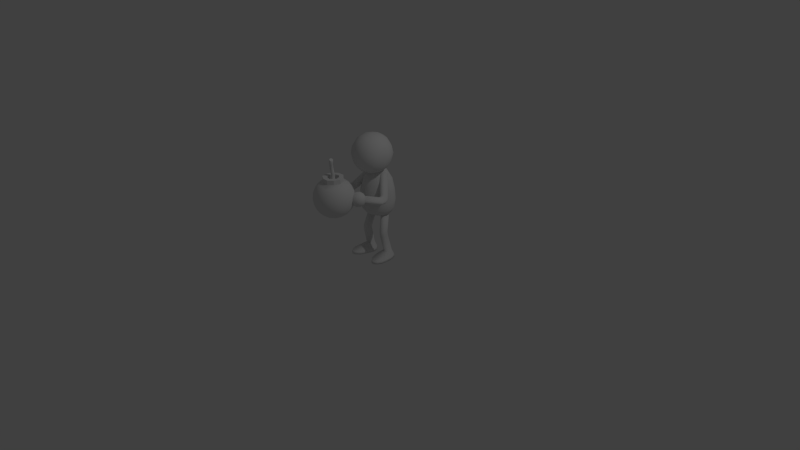 # Source: models.blend  (saved by Blender 2.78.0; exported with 4.5.12 LTS)
import bpy
from mathutils import Matrix  # noqa: F401  (used for matrix-valued properties, if any)

bpy.ops.wm.read_factory_settings(use_empty=True)
scene = bpy.context.scene
scene.name = 'Scene'

# ---- collections
col_collection_1 = bpy.data.collections.new('Collection 1'); scene.collection.children.link(col_collection_1)
col_collection_2 = bpy.data.collections.new('Collection 2'); scene.collection.children.link(col_collection_2)

# ---- world
world_world = bpy.data.worlds.new('World'); scene.world = world_world
world_world.color = (0.05088, 0.05088, 0.05088)
world_world.use_sun_shadow = False
world_world.sun_shadow_jitter_overblur = 0.0
world_world.cycles.sampling_method = 'NONE'
world_world.cycles.sample_map_resolution = 256

# ---- cameras
cam_camera = bpy.data.cameras.new('Camera')
cam_camera.clip_end = 100.0
cam_camera.lens = 35.0
cam_camera.sensor_width = 32.0
cam_camera.sensor_height = 18.0
cam_camera.ortho_scale = 7.314
cam_camera.dof.focus_distance = 0.0
cam_camera.dof.aperture_fstop = 128.0

# ---- lights
light_lamp = bpy.data.lights.new('Lamp', 'POINT')
light_lamp.transmission_factor = 0.0
light_lamp.cutoff_distance = 30.0
light_lamp.energy = 100.0
light_lamp.shadow_buffer_clip_start = 1.001
light_lamp.shadow_soft_size = 0.1
light_lamp.shadow_maximum_resolution = 0.006
light_lamp.use_absolute_resolution = True
light_lamp.cycles.use_multiple_importance_sampling = False

# ---- meshes
me_cylinder = bpy.data.meshes.new('Cylinder')
me_cylinder.from_pydata([(0.0, 1.354, 6.972), (0.0, 1.269, 7.476), (0.4875, 1.269, 6.972), (0.0, 1.269, 6.468), (0.4525, 1.189, 7.441), (0.4525, 1.189, 6.503), (1.246, 0.09133, 6.972), (1.161, 0.5952, 6.972), (1.161, 0.09133, 7.476), (1.161, -0.4126, 6.972), (1.161, 0.09133, 6.468), (1.081, 0.5603, 6.503), (1.081, 0.5603, 7.441), (1.081, -0.3777, 7.441), (1.081, -0.3777, 6.503), (0.0, -1.171, 6.972), (0.4875, -1.086, 6.972), (0.0, -1.086, 7.476), (0.0, -1.086, 6.468), (0.4525, -1.006, 6.503), (0.4525, -1.006, 7.441), (0.0, 0.09133, 5.71), (0.0, 0.5952, 5.794), (0.4875, 0.09133, 5.794), (0.0, -0.4126, 5.794), (0.4525, 0.5603, 5.874), (0.4525, -0.3777, 5.874), (0.0, 0.09133, 8.234), (0.0, 0.5952, 8.149), (0.0, -0.4126, 8.149), (0.4875, 0.09133, 8.149), (0.4525, 0.5603, 8.069), (0.4525, -0.3777, 8.069), (0.4176, 0.952, 6.111), (0.0, 1.016, 6.048), (0.0, 1.016, 7.896), (0.4176, 0.952, 7.832), (0.8442, 0.952, 7.406), (0.9078, 1.016, 6.972), (0.8442, 0.952, 6.538), (0.8442, -0.3427, 6.111), (0.9078, 0.09133, 6.048), (0.8442, 0.5254, 6.111), (0.8442, 0.5254, 7.832), (0.9078, 0.09133, 7.896), (0.8442, -0.3427, 7.832), (0.8442, -0.7693, 7.406), (0.9078, -0.8329, 6.972), (0.8442, -0.7693, 6.538), (0.0, -0.8329, 6.048), (0.4176, -0.7693, 6.111), (0.4176, -0.7693, 7.832), (0.0, -0.8329, 7.896), (0.7153, -0.6404, 6.24), (0.7153, -0.6404, 7.704), (0.7153, 0.8231, 6.24), (0.7153, 0.8231, 7.704), (1.294, 0.413, 0.2054), (1.321, 0.1682, 0.2054), (1.33, -0.1141, 0.2054), (1.318, -0.4374, 0.2054), (0.948, 0.7076, 0.4667), (1.185, -0.7432, 0.2054), (0.8516, 0.7369, 0.4632), (0.9361, 0.2611, 0.4663), (1.209, -0.7788, 0.01235), (0.992, 0.328, 0.4683), (1.35, -0.4708, 0.01235), (1.005, 0.4033, 0.4688), (1.363, -0.1444, 0.01235), (1.004, 0.4945, 0.4687), (1.354, 0.144, 0.01235), (0.9989, 0.617, 0.4686), (1.325, 0.3996, 0.01235), (0.9326, 0.8237, 0.2054), (1.186, 0.7081, 0.01235), (1.164, 0.7157, 0.2054), (0.9383, 0.8182, 0.01235), (0.6992, 0.783, 0.01235), (0.2836, 0.2057, 0.2054), (0.3369, -0.03375, 0.2054), (0.42, -0.3008, 0.2054), (0.5352, -0.598, 0.2054), (0.5829, 0.6401, 0.4533), (0.7572, -0.831, 0.2054), (0.6625, 0.702, 0.4562), (0.989, -0.8941, 0.2054), (0.7564, 0.7228, 0.4597), (0.7091, 0.7892, 0.2054), (0.8508, 0.2117, 0.4631), (0.9987, -0.9325, 0.01235), (0.7535, 0.2273, 0.4596), (0.7507, -0.8683, 0.01235), (0.6774, 0.2698, 0.4568), (0.5146, -0.6341, 0.01235), (0.6383, 0.3355, 0.4554), (0.392, -0.3343, 0.01235), (0.6071, 0.4212, 0.4542), (0.3031, -0.06145, 0.01235), (0.5677, 0.5372, 0.4528), (0.2439, 0.1883, 0.01235), (0.4892, 0.7327, 0.2054), (0.2701, 0.5292, 0.01235), (0.3081, 0.5401, 0.2054), (0.4639, 0.7255, 0.01235), (0.8919, 0.4435, 1.581), (0.7955, 0.473, 1.583), (0.88, 0.008066, 1.498), (0.9358, 0.07279, 1.513), (0.9489, 0.1461, 1.527), (0.9474, 0.2351, 1.544), (0.9428, 0.3546, 1.566), (0.5268, 0.3811, 1.556), (0.6064, 0.4407, 1.57), (0.7003, 0.4601, 1.577), (0.7946, -0.03926, 1.486), (0.6973, -0.02312, 1.485), (0.6213, 0.01907, 1.491), (0.5822, 0.08349, 1.501), (0.551, 0.1674, 1.516), (0.5116, 0.2809, 1.536), (0.8919, 0.4409, 1.686), (0.7955, 0.4703, 1.682), (0.88, -0.005548, 1.681), (0.9358, 0.06133, 1.684), (0.9489, 0.1366, 1.685), (0.9474, 0.2278, 1.686), (0.9428, 0.3503, 1.687), (0.5268, 0.3736, 1.672), (0.6064, 0.4354, 1.675), (0.7003, 0.4562, 1.679), (0.7946, -0.05486, 1.677), (0.6973, -0.03923, 1.674), (0.6213, 0.003311, 1.672), (0.5822, 0.06899, 1.671), (0.551, 0.1547, 1.67), (0.5116, 0.2708, 1.67), (0.8781, 0.4472, 1.806), (0.7821, 0.4756, 1.796), (0.8636, 0.005763, 1.862), (0.9198, 0.07228, 1.857), (0.9332, 0.1468, 1.849), (0.9323, 0.237, 1.837), (0.9283, 0.358, 1.821), (0.5134, 0.3781, 1.79), (0.5931, 0.4398, 1.788), (0.687, 0.461, 1.792), (0.7782, -0.04359, 1.863), (0.6813, -0.02881, 1.854), (0.6056, 0.01271, 1.844), (0.567, 0.07737, 1.833), (0.5363, 0.1619, 1.82), (0.4977, 0.2764, 1.802), (0.6803, 0.7985, 3.055), (0.5842, 0.8269, 3.046), (0.6548, 0.357, 3.114), (0.7132, 0.4235, 3.107), (0.7287, 0.498, 3.098), (0.73, 0.5882, 3.086), (0.7289, 0.7092, 3.069), (0.311, 0.7293, 3.054), (0.393, 0.791, 3.046), (0.4881, 0.8122, 3.045), (0.5674, 0.3076, 3.119), (0.4701, 0.3224, 3.115), (0.3946, 0.3639, 3.109), (0.357, 0.4286, 3.1), (0.3283, 0.5131, 3.087), (0.2924, 0.6276, 3.069), (0.192, 0.09931, 2.789), (0.3609, 0.1942, 2.789), (0.6342, -0.0637, 3.002), (0.7839, -0.2452, 3.353), (0.823, -0.3107, 3.848), (0.7991, -0.2446, 4.502), (0.6841, -0.05656, 5.234), (0.3935, 0.2249, 5.817), (0.5165, 0.3772, 5.817), (0.8966, 0.2243, 5.234), (1.046, 0.118, 4.502), (1.077, 0.08184, 3.848), (1.026, 0.1152, 3.353), (0.8319, 0.2056, 3.002), (0.4753, 0.3338, 2.789), (0.5175, 0.4938, 2.789), (0.9018, 0.5113, 3.002), (1.112, 0.5234, 3.353), (1.166, 0.5262, 3.848), (1.133, 0.5297, 4.502), (0.9714, 0.5476, 5.234), (0.5593, 0.5568, 5.817), (0.0, 0.5568, 5.997), (0.5146, 0.7357, 5.817), (0.8953, 0.8565, 5.234), (1.046, 0.9121, 4.502), (1.077, 0.9353, 3.848), (1.026, 0.9011, 3.353), (0.8321, 0.7978, 3.002), (0.4719, 0.6477, 2.789), (0.3566, 0.7725, 2.789), (0.6334, 1.019, 3.002), (0.7838, 1.182, 3.353), (0.823, 1.235, 3.848), (0.7989, 1.199, 4.502), (0.6825, 1.102, 5.234), (0.3915, 0.8843, 5.817), (0.2089, 0.9818, 5.817), (0.3653, 1.255, 5.234), (0.4293, 1.361, 4.502), (0.4425, 1.395, 3.848), (0.4212, 1.338, 3.353), (0.3384, 1.151, 3.002), (0.1898, 0.8523, 2.789), (0.0, 0.8795, 2.789), (0.0, 1.194, 3.002), (0.0, 1.383, 3.353), (0.0, 1.436, 3.848), (0.0, 1.409, 4.502), (0.0, 1.306, 5.234), (0.0, 1.016, 5.817), (0.0, 0.4846, 2.72), (0.0, -0.3124, 3.002), (0.0, -0.5766, 3.353), (0.0, -0.6699, 3.848), (0.0, -0.5766, 4.502), (0.0, -0.3106, 5.234), (0.0, 0.08736, 5.817), (0.0, 0.0657, 2.789), (0.21, 0.1231, 5.817), (0.367, -0.2446, 5.234), (0.4296, -0.4903, 4.502), (0.4425, -0.5766, 3.848), (0.4213, -0.4903, 3.353), (0.3398, -0.2474, 3.002), (0.7784, 0.6686, 5.592), (0.728, 0.6964, 5.509), (0.6323, 0.2542, 5.669), (0.6879, 0.3159, 5.701), (0.7192, 0.3858, 5.696), (0.7465, 0.4705, 5.678), (0.7816, 0.5842, 5.65), (0.5277, 0.6095, 5.318), (0.5983, 0.6658, 5.368), (0.6641, 0.6841, 5.437), (0.5632, 0.2092, 5.612), (0.5059, 0.225, 5.533), (0.4699, 0.2655, 5.466), (0.465, 0.3271, 5.423), (0.4719, 0.407, 5.382), (0.4843, 0.5147, 5.328), (1.448, 0.03799, 4.586), (1.376, 0.05208, 4.517), (1.369, -0.3738, 4.739), (1.425, -0.305, 4.748), (1.447, -0.2339, 4.729), (1.459, -0.1503, 4.696), (1.474, -0.03838, 4.649), (1.143, -0.07137, 4.395), (1.218, -0.004585, 4.419), (1.297, 0.02663, 4.466), (1.293, -0.4303, 4.706), (1.216, -0.4282, 4.644), (1.16, -0.3987, 4.585), (1.138, -0.3432, 4.539), (1.126, -0.2685, 4.491), (1.113, -0.1672, 4.425), (1.629, -0.1514, 4.395), (1.566, -0.1444, 4.317), (1.412, -0.4173, 4.68), (1.488, -0.3719, 4.67), (1.533, -0.3256, 4.629), (1.574, -0.2715, 4.569), (1.627, -0.1994, 4.486), (1.305, -0.2265, 4.219), (1.399, -0.1834, 4.226), (1.484, -0.1622, 4.268), (1.321, -0.4548, 4.661), (1.25, -0.4539, 4.593), (1.208, -0.435, 4.52), (1.206, -0.3993, 4.454), (1.221, -0.3514, 4.379), (1.244, -0.2873, 4.278), (1.708, -0.3944, 4.332), (1.65, -0.3952, 4.25), (1.432, -0.5237, 4.658), (1.516, -0.4994, 4.643), (1.572, -0.4763, 4.595), (1.625, -0.4501, 4.526), (1.694, -0.4153, 4.431), (1.38, -0.4434, 4.157), (1.48, -0.4206, 4.159), (1.567, -0.4073, 4.201), (1.335, -0.5448, 4.642), (1.268, -0.547, 4.571), (1.232, -0.5396, 4.492), (1.24, -0.5231, 4.419), (1.267, -0.501, 4.336), (1.305, -0.472, 4.225), (1.746, -0.7103, 4.356), (1.691, -0.7245, 4.273), (1.44, -0.6245, 4.67), (1.528, -0.6329, 4.658), (1.588, -0.6461, 4.612), (1.647, -0.6637, 4.546), (1.725, -0.6879, 4.454), (1.42, -0.7234, 4.17), (1.522, -0.7313, 4.177), (1.608, -0.7289, 4.222), (1.342, -0.621, 4.651), (1.277, -0.6297, 4.577), (1.247, -0.6419, 4.497), (1.26, -0.6567, 4.424), (1.293, -0.6755, 4.343), (1.34, -0.7021, 4.234), (1.442, -2.034, 4.821), (1.388, -2.051, 4.738), (1.14, -1.906, 5.123), (1.227, -1.921, 5.113), (1.286, -1.941, 5.069), (1.345, -1.967, 5.005), (1.422, -2.003, 4.917), (1.118, -2.041, 4.631), (1.22, -2.054, 4.64), (1.306, -2.054, 4.686), (1.042, -1.898, 5.101), (0.9777, -1.908, 5.027), (0.9473, -1.924, 4.948), (0.9604, -1.945, 4.877), (0.993, -1.972, 4.797), (1.039, -2.01, 4.692), (0.8178, -2.181, 4.634), (1.278, -2.351, 4.537), (1.008, -2.557, 4.903), (0.7508, -2.193, 5.13), (0.8618, -1.762, 4.903), (1.187, -1.859, 4.537), (1.495, -2.468, 4.971), (1.169, -2.37, 5.338), (1.079, -1.879, 5.338), (1.349, -1.672, 4.971), (1.606, -2.036, 4.745), (1.539, -2.048, 5.24), (0.8663, -2.414, 4.739), (1.025, -2.292, 4.524), (1.137, -2.513, 4.682), (1.242, -2.103, 4.466), (0.9718, -2.003, 4.524), (0.7152, -2.2, 4.872), (0.8269, -2.421, 5.03), (0.7804, -1.946, 4.739), (0.741, -1.953, 5.03), (0.9976, -1.757, 4.682), (1.488, -2.207, 4.589), (1.435, -1.918, 4.589), (1.264, -2.582, 4.937), (1.423, -2.461, 4.722), (0.9218, -2.311, 5.286), (1.073, -2.525, 5.153), (0.9339, -1.769, 5.153), (0.8687, -2.022, 5.286), (1.284, -1.704, 4.722), (1.092, -1.647, 4.937), (1.616, -2.276, 4.844), (1.359, -2.473, 5.193), (1.115, -2.126, 5.408), (1.22, -1.716, 5.193), (1.53, -1.808, 4.844), (1.576, -2.283, 5.135), (1.642, -2.03, 5.002), (1.385, -2.226, 5.351), (1.332, -1.937, 5.351), (1.491, -1.816, 5.135), (0.4738, 0.7166, 5.694), (0.4652, 0.7433, 5.597), (0.4949, 0.2711, 5.679), (0.4961, 0.3394, 5.735), (0.4931, 0.4148, 5.749), (0.4883, 0.5057, 5.748), (0.4818, 0.6276, 5.744), (0.4442, 0.6383, 5.328), (0.45, 0.7027, 5.408), (0.4577, 0.7263, 5.502), (0.4896, 0.2193, 5.593), (0.4788, 0.2317, 5.496), (0.4683, 0.2715, 5.42), (0.4607, 0.3356, 5.381), (0.4536, 0.4201, 5.35), (0.4456, 0.5349, 5.312)], [], [(0, 1, 4, 2), (2, 4, 37, 38), (1, 35, 36, 4), (4, 36, 56, 37), (0, 2, 5, 3), (3, 5, 33, 34), (2, 38, 39, 5), (5, 39, 55, 33), (6, 10, 11, 7), (7, 11, 39, 38), (10, 41, 42, 11), (11, 42, 55, 39), (6, 7, 12, 8), (8, 12, 43, 44), (7, 38, 37, 12), (12, 37, 56, 43), (6, 8, 13, 9), (9, 13, 46, 47), (8, 44, 45, 13), (13, 45, 54, 46), (6, 9, 14, 10), (10, 14, 40, 41), (9, 47, 48, 14), (14, 48, 53, 40), (15, 18, 19, 16), (16, 19, 48, 47), (18, 49, 50, 19), (19, 50, 53, 48), (15, 16, 20, 17), (17, 20, 51, 52), (16, 47, 46, 20), (20, 46, 54, 51), (21, 22, 25, 23), (23, 25, 42, 41), (22, 34, 33, 25), (25, 33, 55, 42), (21, 23, 26, 24), (24, 26, 50, 49), (23, 41, 40, 26), (26, 40, 53, 50), (27, 30, 31, 28), (28, 31, 36, 35), (30, 44, 43, 31), (31, 43, 56, 36), (27, 29, 32, 30), (30, 32, 45, 44), (29, 52, 51, 32), (32, 51, 54, 45), (62, 64, 89, 86), (57, 72, 70, 58), (58, 70, 68, 59), (76, 61, 72, 57), (59, 68, 66, 60), (72, 111, 110, 70), (75, 76, 57, 73), (77, 74, 76, 75), (78, 88, 74, 77), (65, 62, 86, 90), (67, 60, 62, 65), (69, 59, 60, 67), (71, 58, 59, 69), (73, 57, 58, 71), (90, 78, 77, 75, 73, 71, 69, 67, 65), (74, 63, 61, 76), (88, 87, 63, 74), (60, 66, 64, 62), (84, 86, 89, 91), (79, 80, 97, 99), (80, 81, 95, 97), (103, 79, 99, 83), (81, 82, 93, 95), (93, 117, 118, 95), (102, 100, 79, 103), (104, 102, 103, 101), (78, 104, 101, 88), (92, 90, 86, 84), (94, 92, 84, 82), (96, 94, 82, 81), (98, 96, 81, 80), (100, 98, 80, 79), (90, 92, 94, 96, 98, 100, 102, 104, 78), (101, 103, 83, 85), (88, 101, 85, 87), (82, 84, 91, 93), (95, 118, 119, 97), (61, 105, 111, 72), (64, 107, 115, 89), (83, 112, 113, 85), (66, 108, 107, 64), (97, 119, 120, 99), (63, 106, 105, 61), (99, 120, 112, 83), (68, 109, 108, 66), (85, 113, 114, 87), (70, 110, 109, 68), (89, 115, 116, 91), (87, 114, 106, 63), (91, 116, 117, 93), (115, 131, 132, 116), (108, 124, 123, 107), (116, 132, 133, 117), (109, 125, 124, 108), (117, 133, 134, 118), (110, 126, 125, 109), (118, 134, 135, 119), (111, 127, 126, 110), (119, 135, 136, 120), (105, 121, 127, 111), (120, 136, 128, 112), (112, 128, 129, 113), (114, 130, 122, 106), (113, 129, 130, 114), (106, 122, 121, 105), (107, 123, 131, 115), (122, 138, 137, 121), (136, 152, 144, 128), (128, 144, 145, 129), (130, 146, 138, 122), (129, 145, 146, 130), (123, 139, 147, 131), (131, 147, 148, 132), (124, 140, 139, 123), (132, 148, 149, 133), (125, 141, 140, 124), (133, 149, 150, 134), (126, 142, 141, 125), (134, 150, 151, 135), (127, 143, 142, 126), (135, 151, 152, 136), (121, 137, 143, 127), (142, 158, 157, 141), (150, 166, 167, 151), (143, 159, 158, 142), (151, 167, 168, 152), (137, 153, 159, 143), (138, 154, 153, 137), (152, 168, 160, 144), (144, 160, 161, 145), (146, 162, 154, 138), (145, 161, 162, 146), (139, 155, 163, 147), (147, 163, 164, 148), (140, 156, 155, 139), (148, 164, 165, 149), (141, 157, 156, 140), (149, 165, 166, 150), (153, 154, 162, 161, 160, 168, 167, 166, 165, 164, 163, 155, 156, 157, 158, 159), (169, 233, 221, 227), (231, 230, 224, 223), (220, 169, 227), (232, 231, 223, 222), (172, 173, 231, 232), (229, 228, 226, 225), (233, 232, 222, 221), (230, 229, 225, 224), (176, 191, 228), (174, 175, 229, 230), (175, 176, 228, 229), (170, 171, 233, 169), (228, 191, 226), (173, 174, 230, 231), (220, 170, 169), (171, 172, 232, 233), (190, 191, 177), (187, 188, 179, 180), (220, 183, 170), (188, 189, 178, 179), (184, 185, 182, 183), (181, 180, 173, 172), (178, 177, 176, 175), (185, 186, 181, 182), (196, 195, 187, 186), (195, 194, 188, 187), (186, 187, 180, 181), (183, 182, 171, 170), (220, 198, 184), (197, 196, 186, 185), (189, 190, 177, 178), (220, 184, 183), (198, 197, 185, 184), (193, 192, 190, 189), (182, 181, 172, 171), (203, 204, 193, 194), (201, 202, 195, 196), (192, 191, 190), (194, 193, 189, 188), (220, 199, 198), (212, 211, 200, 199), (199, 200, 197, 198), (204, 205, 192, 193), (200, 201, 196, 197), (220, 212, 199), (205, 191, 192), (202, 203, 194, 195), (177, 191, 176), (207, 206, 205, 204), (208, 207, 204, 203), (206, 191, 205), (211, 210, 201, 200), (209, 208, 203, 202), (180, 179, 174, 173), (215, 216, 209, 210), (210, 209, 202, 201), (216, 217, 208, 209), (219, 191, 206), (218, 219, 206, 207), (179, 178, 175, 174), (213, 214, 211, 212), (214, 215, 210, 211), (220, 213, 212), (217, 218, 207, 208), (246, 245, 383, 384), (264, 265, 281, 280), (249, 241, 257, 265), (241, 242, 258, 257), (243, 235, 251, 259), (242, 243, 259, 258), (236, 244, 260, 252), (244, 245, 261, 260), (237, 236, 252, 253), (245, 246, 262, 261), (238, 237, 253, 254), (246, 247, 263, 262), (239, 238, 254, 255), (247, 248, 264, 263), (240, 239, 255, 256), (248, 249, 265, 264), (234, 240, 256, 250), (235, 234, 250, 251), (270, 269, 285, 286), (250, 256, 272, 266), (251, 250, 266, 267), (265, 257, 273, 281), (257, 258, 274, 273), (259, 251, 267, 275), (258, 259, 275, 274), (252, 260, 276, 268), (260, 261, 277, 276), (253, 252, 268, 269), (261, 262, 278, 277), (254, 253, 269, 270), (262, 263, 279, 278), (255, 254, 270, 271), (263, 264, 280, 279), (256, 255, 271, 272), (290, 291, 307, 306), (278, 279, 295, 294), (271, 270, 286, 287), (279, 280, 296, 295), (272, 271, 287, 288), (280, 281, 297, 296), (266, 272, 288, 282), (267, 266, 282, 283), (281, 273, 289, 297), (273, 274, 290, 289), (275, 267, 283, 291), (274, 275, 291, 290), (268, 276, 292, 284), (276, 277, 293, 292), (269, 268, 284, 285), (277, 278, 294, 293), (312, 313, 329, 328), (284, 292, 308, 300), (292, 293, 309, 308), (285, 284, 300, 301), (293, 294, 310, 309), (286, 285, 301, 302), (294, 295, 311, 310), (287, 286, 302, 303), (295, 296, 312, 311), (288, 287, 303, 304), (296, 297, 313, 312), (282, 288, 304, 298), (283, 282, 298, 299), (297, 289, 305, 313), (289, 290, 306, 305), (291, 283, 299, 307), (314, 320, 319, 318, 317, 316, 324, 325, 326, 327, 328, 329, 321, 322, 323, 315), (298, 304, 320, 314), (299, 298, 314, 315), (313, 305, 321, 329), (305, 306, 322, 321), (307, 299, 315, 323), (306, 307, 323, 322), (300, 308, 324, 316), (308, 309, 325, 324), (301, 300, 316, 317), (309, 310, 326, 325), (302, 301, 317, 318), (310, 311, 327, 326), (303, 302, 318, 319), (311, 312, 328, 327), (304, 303, 319, 320), (330, 343, 342), (331, 343, 345), (330, 342, 347), (330, 347, 349), (330, 349, 346), (331, 345, 352), (332, 344, 354), (333, 348, 356), (334, 350, 358), (335, 351, 360), (331, 352, 355), (332, 354, 357), (333, 356, 359), (334, 358, 361), (335, 360, 353), (336, 362, 367), (337, 363, 369), (338, 364, 370), (339, 365, 371), (340, 366, 368), (368, 371, 341), (368, 366, 371), (366, 339, 371), (371, 370, 341), (371, 365, 370), (365, 338, 370), (370, 369, 341), (370, 364, 369), (364, 337, 369), (369, 367, 341), (369, 363, 367), (363, 336, 367), (367, 368, 341), (367, 362, 368), (362, 340, 368), (353, 366, 340), (353, 360, 366), (360, 339, 366), (361, 365, 339), (361, 358, 365), (358, 338, 365), (359, 364, 338), (359, 356, 364), (356, 337, 364), (357, 363, 337), (357, 354, 363), (354, 336, 363), (355, 362, 336), (355, 352, 362), (352, 340, 362), (360, 361, 339), (360, 351, 361), (351, 334, 361), (358, 359, 338), (358, 350, 359), (350, 333, 359), (356, 357, 337), (356, 348, 357), (348, 332, 357), (354, 355, 336), (354, 344, 355), (344, 331, 355), (352, 353, 340), (352, 345, 353), (345, 335, 353), (346, 351, 335), (346, 349, 351), (349, 334, 351), (349, 350, 334), (349, 347, 350), (347, 333, 350), (347, 348, 333), (347, 342, 348), (342, 332, 348), (345, 346, 335), (345, 343, 346), (343, 330, 346), (342, 344, 332), (342, 343, 344), (343, 331, 344), (372, 373, 381, 380, 379, 387, 386, 385, 384, 383, 382, 374, 375, 376, 377, 378), (237, 238, 376, 375), (247, 246, 384, 385), (238, 239, 377, 376), (248, 247, 385, 386), (239, 240, 378, 377), (249, 248, 386, 387), (240, 234, 372, 378), (234, 235, 373, 372), (241, 249, 387, 379), (242, 241, 379, 380), (235, 243, 381, 373), (243, 242, 380, 381), (244, 236, 374, 382), (245, 244, 382, 383), (236, 237, 375, 374)])
me_cylinder.polygons.foreach_set('use_smooth', [True] * 389)
me_cylinder.use_remesh_preserve_volume = False
me_cylinder.use_remesh_preserve_attributes = False
me_cylinder.use_mirror_vertex_groups = False
me_cylinder.update()
me_icosphere = bpy.data.meshes.new('Icosphere')
me_icosphere.from_pydata([(0.0, 0.0, -1.0), (0.7236, -0.5257, -0.4472), (-0.2764, -0.8506, -0.4472), (-0.8944, 0.0, -0.4472), (-0.2764, 0.8506, -0.4472), (0.7236, 0.5257, -0.4472), (0.2764, -0.8506, 0.4472), (-0.7236, -0.5257, 0.4472), (-0.7236, 0.5257, 0.4472), (0.2764, 0.8506, 0.4472), (0.8944, 0.0, 0.4472), (0.4007, 0.2911, 1.037), (-0.2328, -0.7166, -0.6575), (-0.1625, -0.5, -0.8507), (-0.07761, -0.2389, -0.9679), (0.2032, -0.1476, -0.9679), (0.4253, -0.309, -0.8507), (0.6095, -0.4429, -0.6575), (0.5319, -0.6817, -0.5023), (0.2629, -0.809, -0.5257), (-0.02964, -0.8642, -0.5023), (0.8127, 0.2952, -0.5023), (0.8506, 0.0, -0.5257), (0.8127, -0.2952, -0.5023), (0.2032, 0.1476, -0.9679), (0.4253, 0.309, -0.8507), (0.6095, 0.4429, -0.6575), (-0.7534, 0.0, -0.6575), (-0.5257, 0.0, -0.8507), (-0.2511, 0.0, -0.9679), (-0.484, -0.7166, -0.5023), (-0.6882, -0.5, -0.5257), (-0.8311, -0.2389, -0.5023), (-0.2328, 0.7166, -0.6575), (-0.1625, 0.5, -0.8507), (-0.07761, 0.2389, -0.9679), (-0.8311, 0.2389, -0.5023), (-0.6882, 0.5, -0.5257), (-0.484, 0.7166, -0.5023), (-0.02964, 0.8642, -0.5023), (0.2629, 0.809, -0.5257), (0.5319, 0.6817, -0.5023), (0.9566, -0.1476, 0.2511), (0.9511, -0.309, -1.752e-08), (0.8607, -0.4429, -0.2512), (0.8607, 0.4429, -0.2512), (0.9511, 0.309, 1.752e-08), (0.9566, 0.1476, 0.2511), (0.1552, -0.9554, 0.2512), (0.0, -1.0, -1.752e-08), (-0.1552, -0.9554, -0.2512), (0.6872, -0.6817, -0.2512), (0.5878, -0.809, 1.752e-08), (0.436, -0.8642, 0.2512), (-0.8607, -0.4429, 0.2512), (-0.9511, -0.309, -1.752e-08), (-0.9566, -0.1476, -0.2511), (-0.436, -0.8642, -0.2512), (-0.5878, -0.809, 1.752e-08), (-0.6872, -0.6817, 0.2512), (-0.6872, 0.6817, 0.2512), (-0.5878, 0.809, -1.752e-08), (-0.436, 0.8642, -0.2512), (-0.9566, 0.1476, -0.2511), (-0.9511, 0.309, 1.752e-08), (-0.8607, 0.4429, 0.2512), (0.436, 0.8642, 0.2512), (0.5878, 0.809, -1.752e-08), (0.6872, 0.6817, -0.2512), (-0.1552, 0.9554, -0.2512), (0.0, 1.0, 1.752e-08), (0.1552, 0.9554, 0.2512), (0.8311, -0.2389, 0.5023), (0.6882, -0.5, 0.5257), (0.484, -0.7166, 0.5023), (0.02964, -0.8642, 0.5023), (-0.2629, -0.809, 0.5257), (-0.5319, -0.6817, 0.5023), (-0.8127, -0.2952, 0.5023), (-0.8506, 0.0, 0.5257), (-0.8127, 0.2952, 0.5023), (-0.5319, 0.6817, 0.5023), (-0.2629, 0.809, 0.5257), (0.02964, 0.8642, 0.5023), (0.484, 0.7166, 0.5023), (0.6882, 0.5, 0.5257), (0.8311, 0.2389, 0.5023), (0.1593, 0.4903, 1.037), (0.1593, -0.4903, 0.8167), (0.2328, -0.7166, 0.6575), (0.7534, 0.0, 0.6575), (0.5155, 1.056e-09, 0.8167), (-0.4171, 0.303, 1.037), (-0.4171, -0.303, 1.037), (-0.4171, -0.303, 0.8167), (-0.6095, -0.4429, 0.6575), (0.5155, 1.056e-09, 1.037), (-0.4171, 0.303, 0.8167), (-0.6095, 0.4429, 0.6575), (0.1593, -0.4903, 1.037), (0.1593, 0.4903, 0.8167), (0.2328, 0.7166, 0.6575), (0.4007, 0.2911, 0.8167), (0.6382, 0.2629, 0.7236), (0.4472, 0.5257, 0.7236), (-0.1531, 0.4711, 0.8167), (-0.05279, 0.6882, 0.7236), (-0.3618, 0.5878, 0.7236), (-0.4953, -3.056e-10, 0.8167), (-0.6708, 0.1625, 0.7236), (-0.6708, -0.1625, 0.7236), (-0.1531, -0.4711, 0.8167), (-0.3618, -0.5878, 0.7236), (-0.05279, -0.6882, 0.7236), (0.4007, -0.2911, 0.8167), (0.4472, -0.5257, 0.7236), (0.6382, -0.2629, 0.7236), (0.8618, 0.4253, 0.2764), (0.809, 0.5878, 0.0), (0.6708, 0.6882, 0.2764), (-0.1382, 0.9511, 0.2764), (-0.309, 0.9511, -4.92e-07), (-0.4472, 0.8506, 0.2764), (-0.9472, 0.1625, 0.2764), (-1.0, -3.608e-07, 6.232e-07), (-0.9472, -0.1625, 0.2764), (-0.4472, -0.8506, 0.2764), (-0.309, -0.9511, -7.872e-07), (-0.1382, -0.9511, 0.2764), (0.6708, -0.6882, 0.2764), (0.809, -0.5878, -1.902e-06), (0.8618, -0.4253, 0.2764), (0.309, 0.9511, -2.615e-14), (0.4472, 0.8506, -0.2764), (0.1382, 0.9511, -0.2764), (-0.809, 0.5878, -7.845e-14), (-0.6708, 0.6882, -0.2764), (-0.8618, 0.4253, -0.2764), (-0.809, -0.5878, 8.031e-14), (-0.8618, -0.4253, -0.2764), (-0.6708, -0.6882, -0.2764), (0.309, -0.9511, 2.802e-14), (0.1382, -0.9511, -0.2764), (0.4472, -0.8506, -0.2764), (1.0, 0.0, 0.0), (0.9472, -0.1625, -0.2764), (0.9472, 0.1625, -0.2764), (0.3618, 0.5878, -0.7236), (0.1382, 0.4253, -0.8944), (0.05279, 0.6882, -0.7236), (-0.4472, 0.5257, -0.7236), (-0.3618, 0.2629, -0.8944), (-0.6382, 0.2629, -0.7236), (-0.6382, -0.2629, -0.7236), (-0.3618, -0.2629, -0.8944), (-0.4472, -0.5257, -0.7236), (0.6708, 0.1625, -0.7236), (0.6708, -0.1625, -0.7236), (0.4472, -7.38e-07, -0.8944), (0.05279, -0.6882, -0.7236), (0.1382, -0.4253, -0.8944), (0.3618, -0.5878, -0.7236), (-0.1531, 0.4711, 1.037), (-0.4953, -3.056e-10, 1.037), (-0.1531, -0.4711, 1.037), (0.4007, -0.2911, 1.037), (0.2298, 0.1669, 1.037), (0.09134, 0.2811, 1.037), (-0.2391, 0.1737, 1.037), (-0.2391, -0.1737, 1.037), (0.2956, 6.054e-10, 1.037), (0.09134, -0.2811, 1.037), (-0.08777, 0.2701, 1.037), (-0.284, -1.752e-10, 1.037), (-0.08777, -0.2701, 1.037), (0.2298, -0.1669, 1.037), (0.2298, 0.1669, 0.7901), (0.09134, 0.2811, 0.7901), (-0.2391, 0.1737, 0.7901), (-0.2391, -0.1737, 0.7901), (0.2956, 6.054e-10, 0.7901), (0.09134, -0.2811, 0.7901), (-0.08777, 0.2701, 0.7901), (-0.284, -1.752e-10, 0.7901), (-0.08777, -0.2701, 0.7901), (0.2298, -0.1669, 0.7901), (0.07182, 0.05218, 0.7901), (0.02855, 0.08788, 0.7901), (-0.07475, 0.05431, 0.7901), (-0.07475, -0.05431, 0.7901), (0.0924, 1.892e-10, 0.7901), (0.02855, -0.08788, 0.7901), (-0.02743, 0.08443, 0.7901), (-0.08878, -5.477e-11, 0.7901), (-0.02743, -0.08443, 0.7901), (0.07182, -0.05218, 0.7901), (0.001053, 0.102, 1.126), (-0.04129, 0.1377, 1.117), (-0.1424, 0.1042, 1.096), (-0.1424, -0.004468, 1.096), (0.02119, 0.04984, 1.13), (-0.04129, -0.03803, 1.117), (-0.09607, 0.1343, 1.106), (-0.1561, 0.04984, 1.093), (-0.09607, -0.03459, 1.106), (0.001053, -0.002338, 1.126), (-0.04192, 0.08066, 1.38), (-0.08518, 0.1164, 1.379), (-0.1885, 0.08279, 1.377), (-0.1885, -0.02583, 1.377), (-0.02134, 0.02848, 1.38), (-0.08518, -0.0594, 1.379), (-0.1412, 0.1129, 1.378), (-0.2025, 0.02848, 1.377), (-0.1412, -0.05595, 1.378), (-0.04192, -0.0237, 1.38), (-0.01076, 0.02705, 1.659), (-0.05194, 0.05937, 1.679), (-0.1503, 0.02014, 1.704), (-0.1503, -0.08628, 1.682), (0.008827, -0.02281, 1.642), (-0.05194, -0.1128, 1.644), (-0.1052, 0.05256, 1.695), (-0.1636, -0.03393, 1.697), (-0.1052, -0.1129, 1.662), (-0.01076, -0.0752, 1.638), (0.08445, -0.02172, 1.88), (0.04668, 0.01064, 1.906), (-0.0435, -0.0297, 1.951), (-0.0435, -0.1372, 1.936), (0.1024, -0.07197, 1.863), (0.04668, -0.1634, 1.881), (-0.00219, 0.003374, 1.933), (-0.05573, -0.08443, 1.95), (-0.00219, -0.1638, 1.909), (0.08445, -0.125, 1.866), (4.915e-09, -7.601e-09, -0.8219), (0.5947, -0.4321, -0.3676), (-0.2272, -0.6991, -0.3676), (-0.7351, -7.601e-09, -0.3676), (-0.2272, 0.6991, -0.3676), (0.5947, 0.4321, -0.3676), (0.2272, -0.6991, 0.3676), (-0.5947, -0.4321, 0.3676), (-0.5947, 0.4321, 0.3676), (0.2272, 0.6991, 0.3676), (0.7351, -7.601e-09, 0.3676), (4.915e-09, -7.601e-09, 0.7116), (-0.1914, -0.5889, -0.5404), (-0.1335, -0.4109, -0.6991), (-0.06378, -0.1963, -0.7956), (0.167, -0.1213, -0.7956), (0.3496, -0.254, -0.6991), (0.501, -0.364, -0.5404), (0.4372, -0.5603, -0.4128), (0.2161, -0.6649, -0.4321), (-0.02436, -0.7103, -0.4128), (0.668, 0.2427, -0.4128), (0.6991, -7.601e-09, -0.4321), (0.668, -0.2427, -0.4128), (0.167, 0.1213, -0.7956), (0.3496, 0.254, -0.6991), (0.501, 0.364, -0.5404), (-0.6193, -7.601e-09, -0.5404), (-0.4321, -7.601e-09, -0.6991), (-0.2064, -7.601e-09, -0.7956), (-0.3978, -0.5889, -0.4128), (-0.5656, -0.4109, -0.4321), (-0.683, -0.1963, -0.4128), (-0.1914, 0.5889, -0.5404), (-0.1335, 0.4109, -0.6991), (-0.06378, 0.1963, -0.7956), (-0.683, 0.1963, -0.4128), (-0.5656, 0.4109, -0.4321), (-0.3978, 0.5889, -0.4128), (-0.02436, 0.7103, -0.4128), (0.2161, 0.6649, -0.4321), (0.4372, 0.5603, -0.4128), (0.7862, -0.1213, 0.2064), (0.7817, -0.254, -1.151e-08), (0.7074, -0.364, -0.2064), (0.7074, 0.364, -0.2064), (0.7817, 0.254, 1.728e-08), (0.7862, 0.1213, 0.2064), (0.1276, -0.7853, 0.2064), (4.915e-09, -0.8219, -1.151e-08), (-0.1276, -0.7853, -0.2064), (0.5648, -0.5603, -0.2064), (0.4831, -0.6649, 1.728e-08), (0.3584, -0.7103, 0.2064), (-0.7074, -0.364, 0.2064), (-0.7817, -0.254, -1.151e-08), (-0.7862, -0.1213, -0.2064), (-0.3584, -0.7103, -0.2064), (-0.4831, -0.6649, 1.728e-08), (-0.5648, -0.5603, 0.2064), (-0.5648, 0.5603, 0.2064), (-0.4831, 0.6649, -1.151e-08), (-0.3584, 0.7103, -0.2064), (-0.7862, 0.1213, -0.2064), (-0.7817, 0.254, 1.728e-08), (-0.7074, 0.364, 0.2064), (0.3584, 0.7103, 0.2064), (0.4831, 0.6649, -1.151e-08), (0.5648, 0.5603, -0.2064), (-0.1276, 0.7853, -0.2064), (4.915e-09, 0.8219, 1.728e-08), (0.1276, 0.7853, 0.2064), (0.683, -0.1963, 0.4128), (0.5656, -0.4109, 0.4321), (0.3978, -0.5889, 0.4128), (0.02436, -0.7103, 0.4128), (-0.2161, -0.6649, 0.4321), (-0.4372, -0.5603, 0.4128), (-0.668, -0.2427, 0.4128), (-0.6991, -7.601e-09, 0.4321), (-0.668, 0.2427, 0.4128), (-0.4372, 0.5603, 0.4128), (-0.2161, 0.6649, 0.4321), (0.02436, 0.7103, 0.4128), (0.3978, 0.5889, 0.4128), (0.5656, 0.4109, 0.4321), (0.683, 0.1963, 0.4128), (0.06378, -0.1963, 0.6978), (0.1335, -0.4109, 0.6474), (0.1914, -0.5889, 0.5404), (0.6193, -7.601e-09, 0.5404), (0.4321, -7.601e-09, 0.6474), (0.2064, -7.601e-09, 0.6978), (-0.167, -0.1213, 0.6978), (-0.3496, -0.254, 0.6474), (-0.501, -0.364, 0.5404), (-0.167, 0.1213, 0.6978), (-0.3496, 0.254, 0.6474), (-0.501, 0.364, 0.5404), (0.06378, 0.1963, 0.6978), (0.1335, 0.4109, 0.6474), (0.1914, 0.5889, 0.5404), (0.2974, 0.216, 0.6662), (0.5245, 0.216, 0.5947), (0.3676, 0.4321, 0.5947), (-0.1136, 0.3496, 0.6662), (-0.04339, 0.5656, 0.5947), (-0.2974, 0.4831, 0.5947), (-0.3676, -7.601e-09, 0.6662), (-0.5513, 0.1335, 0.5947), (-0.5513, -0.1335, 0.5947), (-0.1136, -0.3496, 0.6662), (-0.2974, -0.4831, 0.5947), (-0.04339, -0.5656, 0.5947), (0.2974, -0.216, 0.6662), (0.3676, -0.4321, 0.5947), (0.5245, -0.216, 0.5947), (0.7083, 0.3496, 0.2272), (0.6649, 0.4831, 2.883e-09), (0.5513, 0.5656, 0.2272), (-0.1136, 0.7817, 0.2272), (-0.254, 0.7817, -4.015e-07), (-0.3676, 0.6991, 0.2272), (-0.7785, 0.1335, 0.2272), (-0.8219, -3.041e-07, 5.151e-07), (-0.7785, -0.1335, 0.2272), (-0.3676, -0.6991, 0.2272), (-0.254, -0.7817, -6.441e-07), (-0.1136, -0.7817, 0.2272), (0.5513, -0.5656, 0.2272), (0.6649, -0.4831, -1.561e-06), (0.7083, -0.3496, 0.2272), (0.254, 0.7817, 2.883e-09), (0.3676, 0.6991, -0.2272), (0.1136, 0.7817, -0.2272), (-0.6649, 0.4831, 2.883e-09), (-0.5513, 0.5656, -0.2272), (-0.7083, 0.3496, -0.2272), (-0.6649, -0.4831, 2.883e-09), (-0.7083, -0.3496, -0.2272), (-0.5513, -0.5656, -0.2272), (0.254, -0.7817, 2.883e-09), (0.1136, -0.7817, -0.2272), (0.3676, -0.6991, -0.2272), (0.8219, -7.601e-09, 2.883e-09), (0.7785, -0.1335, -0.2272), (0.7785, 0.1335, -0.2272), (0.2974, 0.4831, -0.5947), (0.1136, 0.3496, -0.7351), (0.04339, 0.5656, -0.5947), (-0.3676, 0.4321, -0.5947), (-0.2974, 0.216, -0.7351), (-0.5245, 0.216, -0.5947), (-0.5245, -0.216, -0.5947), (-0.2974, -0.216, -0.7351), (-0.3676, -0.4321, -0.5947), (0.5513, 0.1335, -0.5947), (0.5513, -0.1335, -0.5947), (0.3676, -6.141e-07, -0.7351), (0.04339, -0.5656, -0.5947), (0.1136, -0.3496, -0.7351), (0.2974, -0.4831, -0.5947)], [], [(0, 15, 14), (1, 17, 23), (0, 14, 29), (0, 29, 35), (0, 35, 24), (1, 23, 44), (2, 20, 50), (3, 32, 56), (4, 38, 62), (5, 41, 68), (1, 44, 51), (2, 50, 57), (3, 56, 63), (4, 62, 69), (5, 68, 45), (6, 74, 89), (7, 77, 95), (8, 80, 98), (9, 83, 101), (10, 86, 90), (93, 164, 174, 169), (105, 97, 92, 162), (90, 103, 91), (91, 102, 11, 96), (88, 114, 165, 99), (91, 103, 102), (103, 104, 102), (102, 104, 100), (104, 101, 100), (90, 86, 103), (86, 85, 103), (103, 85, 104), (85, 84, 104), (104, 84, 101), (84, 9, 101), (162, 92, 168, 172), (100, 105, 162, 87), (101, 106, 100), (108, 94, 93, 163), (97, 108, 163, 92), (100, 106, 105), (106, 107, 105), (105, 107, 97), (107, 98, 97), (101, 83, 106), (83, 82, 106), (106, 82, 107), (82, 81, 107), (107, 81, 98), (81, 8, 98), (164, 99, 171, 174), (111, 88, 99, 164), (98, 109, 97), (102, 100, 87, 11), (94, 111, 164, 93), (97, 109, 108), (109, 110, 108), (108, 110, 94), (110, 95, 94), (98, 80, 109), (80, 79, 109), (109, 79, 110), (79, 78, 110), (110, 78, 95), (78, 7, 95), (99, 165, 175, 171), (114, 91, 96, 165), (95, 112, 94), (92, 163, 173, 168), (163, 93, 169, 173), (94, 112, 111), (112, 113, 111), (111, 113, 88), (113, 89, 88), (95, 77, 112), (77, 76, 112), (112, 76, 113), (76, 75, 113), (113, 75, 89), (75, 6, 89), (165, 96, 170, 175), (87, 162, 172, 167), (89, 115, 88), (11, 87, 167, 166), (96, 11, 166, 170), (88, 115, 114), (115, 116, 114), (114, 116, 91), (116, 90, 91), (89, 74, 115), (74, 73, 115), (115, 73, 116), (73, 72, 116), (116, 72, 90), (72, 10, 90), (47, 86, 10), (46, 117, 47), (45, 118, 46), (47, 117, 86), (117, 85, 86), (46, 118, 117), (118, 119, 117), (117, 119, 85), (119, 84, 85), (45, 68, 118), (68, 67, 118), (118, 67, 119), (67, 66, 119), (119, 66, 84), (66, 9, 84), (71, 83, 9), (70, 120, 71), (69, 121, 70), (71, 120, 83), (120, 82, 83), (70, 121, 120), (121, 122, 120), (120, 122, 82), (122, 81, 82), (69, 62, 121), (62, 61, 121), (121, 61, 122), (61, 60, 122), (122, 60, 81), (60, 8, 81), (65, 80, 8), (64, 123, 65), (63, 124, 64), (65, 123, 80), (123, 79, 80), (64, 124, 123), (124, 125, 123), (123, 125, 79), (125, 78, 79), (63, 56, 124), (56, 55, 124), (124, 55, 125), (55, 54, 125), (125, 54, 78), (54, 7, 78), (59, 77, 7), (58, 126, 59), (57, 127, 58), (59, 126, 77), (126, 76, 77), (58, 127, 126), (127, 128, 126), (126, 128, 76), (128, 75, 76), (57, 50, 127), (50, 49, 127), (127, 49, 128), (49, 48, 128), (128, 48, 75), (48, 6, 75), (53, 74, 6), (52, 129, 53), (51, 130, 52), (53, 129, 74), (129, 73, 74), (52, 130, 129), (130, 131, 129), (129, 131, 73), (131, 72, 73), (51, 44, 130), (44, 43, 130), (130, 43, 131), (43, 42, 131), (131, 42, 72), (42, 10, 72), (66, 71, 9), (67, 132, 66), (68, 133, 67), (66, 132, 71), (132, 70, 71), (67, 133, 132), (133, 134, 132), (132, 134, 70), (134, 69, 70), (68, 41, 133), (41, 40, 133), (133, 40, 134), (40, 39, 134), (134, 39, 69), (39, 4, 69), (60, 65, 8), (61, 135, 60), (62, 136, 61), (60, 135, 65), (135, 64, 65), (61, 136, 135), (136, 137, 135), (135, 137, 64), (137, 63, 64), (62, 38, 136), (38, 37, 136), (136, 37, 137), (37, 36, 137), (137, 36, 63), (36, 3, 63), (54, 59, 7), (55, 138, 54), (56, 139, 55), (54, 138, 59), (138, 58, 59), (55, 139, 138), (139, 140, 138), (138, 140, 58), (140, 57, 58), (56, 32, 139), (32, 31, 139), (139, 31, 140), (31, 30, 140), (140, 30, 57), (30, 2, 57), (48, 53, 6), (49, 141, 48), (50, 142, 49), (48, 141, 53), (141, 52, 53), (49, 142, 141), (142, 143, 141), (141, 143, 52), (143, 51, 52), (50, 20, 142), (20, 19, 142), (142, 19, 143), (19, 18, 143), (143, 18, 51), (18, 1, 51), (42, 47, 10), (43, 144, 42), (44, 145, 43), (42, 144, 47), (144, 46, 47), (43, 145, 144), (145, 146, 144), (144, 146, 46), (146, 45, 46), (44, 23, 145), (23, 22, 145), (145, 22, 146), (22, 21, 146), (146, 21, 45), (21, 5, 45), (26, 41, 5), (25, 147, 26), (24, 148, 25), (26, 147, 41), (147, 40, 41), (25, 148, 147), (148, 149, 147), (147, 149, 40), (149, 39, 40), (24, 35, 148), (35, 34, 148), (148, 34, 149), (34, 33, 149), (149, 33, 39), (33, 4, 39), (33, 38, 4), (34, 150, 33), (35, 151, 34), (33, 150, 38), (150, 37, 38), (34, 151, 150), (151, 152, 150), (150, 152, 37), (152, 36, 37), (35, 29, 151), (29, 28, 151), (151, 28, 152), (28, 27, 152), (152, 27, 36), (27, 3, 36), (27, 32, 3), (28, 153, 27), (29, 154, 28), (27, 153, 32), (153, 31, 32), (28, 154, 153), (154, 155, 153), (153, 155, 31), (155, 30, 31), (29, 14, 154), (14, 13, 154), (154, 13, 155), (13, 12, 155), (155, 12, 30), (12, 2, 30), (21, 26, 5), (22, 156, 21), (23, 157, 22), (21, 156, 26), (156, 25, 26), (22, 157, 156), (157, 158, 156), (156, 158, 25), (158, 24, 25), (23, 17, 157), (17, 16, 157), (157, 16, 158), (16, 15, 158), (158, 15, 24), (15, 0, 24), (12, 20, 2), (13, 159, 12), (14, 160, 13), (12, 159, 20), (159, 19, 20), (13, 160, 159), (160, 161, 159), (159, 161, 19), (161, 18, 19), (14, 15, 160), (15, 16, 160), (160, 16, 161), (16, 17, 161), (161, 17, 18), (17, 1, 18), (175, 170, 180, 185), (173, 169, 179, 183), (169, 174, 184, 179), (174, 171, 181, 184), (171, 175, 185, 181), (172, 168, 178, 182), (166, 167, 177, 176), (170, 166, 176, 180), (167, 172, 182, 177), (168, 173, 183, 178), (183, 179, 189, 193), (180, 176, 186, 190), (179, 184, 194, 189), (181, 185, 195, 191), (182, 178, 188, 192), (176, 177, 187, 186), (177, 182, 192, 187), (184, 181, 191, 194), (178, 183, 193, 188), (185, 180, 190, 195), (190, 186, 196, 200), (189, 194, 204, 199), (191, 195, 205, 201), (192, 188, 198, 202), (186, 187, 197, 196), (187, 192, 202, 197), (194, 191, 201, 204), (188, 193, 203, 198), (195, 190, 200, 205), (193, 189, 199, 203), (199, 204, 214, 209), (201, 205, 215, 211), (202, 198, 208, 212), (196, 197, 207, 206), (197, 202, 212, 207), (204, 201, 211, 214), (198, 203, 213, 208), (205, 200, 210, 215), (203, 199, 209, 213), (200, 196, 206, 210), (211, 215, 225, 221), (212, 208, 218, 222), (206, 207, 217, 216), (207, 212, 222, 217), (214, 211, 221, 224), (208, 213, 223, 218), (215, 210, 220, 225), (213, 209, 219, 223), (210, 206, 216, 220), (209, 214, 224, 219), (222, 218, 228, 232), (216, 217, 227, 226), (217, 222, 232, 227), (224, 221, 231, 234), (218, 223, 233, 228), (225, 220, 230, 235), (223, 219, 229, 233), (220, 216, 226, 230), (219, 224, 234, 229), (221, 225, 235, 231), (226, 227, 232, 228, 233, 229, 234, 231, 235, 230), (236, 250, 251), (237, 259, 253), (236, 265, 250), (236, 271, 265), (236, 260, 271), (237, 280, 259), (238, 286, 256), (239, 292, 268), (240, 298, 274), (241, 304, 277), (237, 287, 280), (238, 293, 286), (239, 299, 292), (240, 305, 298), (241, 281, 304), (242, 325, 310), (243, 331, 313), (244, 334, 316), (245, 337, 319), (246, 326, 322), (328, 247, 335), (327, 328, 338), (326, 327, 339), (328, 335, 338), (338, 335, 336), (327, 338, 339), (339, 338, 340), (338, 336, 340), (340, 336, 337), (326, 339, 322), (322, 339, 321), (339, 340, 321), (321, 340, 320), (340, 337, 320), (320, 337, 245), (335, 247, 332), (336, 335, 341), (337, 336, 342), (335, 332, 341), (341, 332, 333), (336, 341, 342), (342, 341, 343), (341, 333, 343), (343, 333, 334), (337, 342, 319), (319, 342, 318), (342, 343, 318), (318, 343, 317), (343, 334, 317), (317, 334, 244), (332, 247, 329), (333, 332, 344), (334, 333, 345), (332, 329, 344), (344, 329, 330), (333, 344, 345), (345, 344, 346), (344, 330, 346), (346, 330, 331), (334, 345, 316), (316, 345, 315), (345, 346, 315), (315, 346, 314), (346, 331, 314), (314, 331, 243), (329, 247, 323), (330, 329, 347), (331, 330, 348), (329, 323, 347), (347, 323, 324), (330, 347, 348), (348, 347, 349), (347, 324, 349), (349, 324, 325), (331, 348, 313), (313, 348, 312), (348, 349, 312), (312, 349, 311), (349, 325, 311), (311, 325, 242), (323, 247, 328), (324, 323, 350), (325, 324, 351), (323, 328, 350), (350, 328, 327), (324, 350, 351), (351, 350, 352), (350, 327, 352), (352, 327, 326), (325, 351, 310), (310, 351, 309), (351, 352, 309), (309, 352, 308), (352, 326, 308), (308, 326, 246), (283, 246, 322), (282, 283, 353), (281, 282, 354), (283, 322, 353), (353, 322, 321), (282, 353, 354), (354, 353, 355), (353, 321, 355), (355, 321, 320), (281, 354, 304), (304, 354, 303), (354, 355, 303), (303, 355, 302), (355, 320, 302), (302, 320, 245), (307, 245, 319), (306, 307, 356), (305, 306, 357), (307, 319, 356), (356, 319, 318), (306, 356, 357), (357, 356, 358), (356, 318, 358), (358, 318, 317), (305, 357, 298), (298, 357, 297), (357, 358, 297), (297, 358, 296), (358, 317, 296), (296, 317, 244), (301, 244, 316), (300, 301, 359), (299, 300, 360), (301, 316, 359), (359, 316, 315), (300, 359, 360), (360, 359, 361), (359, 315, 361), (361, 315, 314), (299, 360, 292), (292, 360, 291), (360, 361, 291), (291, 361, 290), (361, 314, 290), (290, 314, 243), (295, 243, 313), (294, 295, 362), (293, 294, 363), (295, 313, 362), (362, 313, 312), (294, 362, 363), (363, 362, 364), (362, 312, 364), (364, 312, 311), (293, 363, 286), (286, 363, 285), (363, 364, 285), (285, 364, 284), (364, 311, 284), (284, 311, 242), (289, 242, 310), (288, 289, 365), (287, 288, 366), (289, 310, 365), (365, 310, 309), (288, 365, 366), (366, 365, 367), (365, 309, 367), (367, 309, 308), (287, 366, 280), (280, 366, 279), (366, 367, 279), (279, 367, 278), (367, 308, 278), (278, 308, 246), (302, 245, 307), (303, 302, 368), (304, 303, 369), (302, 307, 368), (368, 307, 306), (303, 368, 369), (369, 368, 370), (368, 306, 370), (370, 306, 305), (304, 369, 277), (277, 369, 276), (369, 370, 276), (276, 370, 275), (370, 305, 275), (275, 305, 240), (296, 244, 301), (297, 296, 371), (298, 297, 372), (296, 301, 371), (371, 301, 300), (297, 371, 372), (372, 371, 373), (371, 300, 373), (373, 300, 299), (298, 372, 274), (274, 372, 273), (372, 373, 273), (273, 373, 272), (373, 299, 272), (272, 299, 239), (290, 243, 295), (291, 290, 374), (292, 291, 375), (290, 295, 374), (374, 295, 294), (291, 374, 375), (375, 374, 376), (374, 294, 376), (376, 294, 293), (292, 375, 268), (268, 375, 267), (375, 376, 267), (267, 376, 266), (376, 293, 266), (266, 293, 238), (284, 242, 289), (285, 284, 377), (286, 285, 378), (284, 289, 377), (377, 289, 288), (285, 377, 378), (378, 377, 379), (377, 288, 379), (379, 288, 287), (286, 378, 256), (256, 378, 255), (378, 379, 255), (255, 379, 254), (379, 287, 254), (254, 287, 237), (278, 246, 283), (279, 278, 380), (280, 279, 381), (278, 283, 380), (380, 283, 282), (279, 380, 381), (381, 380, 382), (380, 282, 382), (382, 282, 281), (280, 381, 259), (259, 381, 258), (381, 382, 258), (258, 382, 257), (382, 281, 257), (257, 281, 241), (262, 241, 277), (261, 262, 383), (260, 261, 384), (262, 277, 383), (383, 277, 276), (261, 383, 384), (384, 383, 385), (383, 276, 385), (385, 276, 275), (260, 384, 271), (271, 384, 270), (384, 385, 270), (270, 385, 269), (385, 275, 269), (269, 275, 240), (269, 240, 274), (270, 269, 386), (271, 270, 387), (269, 274, 386), (386, 274, 273), (270, 386, 387), (387, 386, 388), (386, 273, 388), (388, 273, 272), (271, 387, 265), (265, 387, 264), (387, 388, 264), (264, 388, 263), (388, 272, 263), (263, 272, 239), (263, 239, 268), (264, 263, 389), (265, 264, 390), (263, 268, 389), (389, 268, 267), (264, 389, 390), (390, 389, 391), (389, 267, 391), (391, 267, 266), (265, 390, 250), (250, 390, 249), (390, 391, 249), (249, 391, 248), (391, 266, 248), (248, 266, 238), (257, 241, 262), (258, 257, 392), (259, 258, 393), (257, 262, 392), (392, 262, 261), (258, 392, 393), (393, 392, 394), (392, 261, 394), (394, 261, 260), (259, 393, 253), (253, 393, 252), (393, 394, 252), (252, 394, 251), (394, 260, 251), (251, 260, 236), (248, 238, 256), (249, 248, 395), (250, 249, 396), (248, 256, 395), (395, 256, 255), (249, 395, 396), (396, 395, 397), (395, 255, 397), (397, 255, 254), (250, 396, 251), (251, 396, 252), (396, 397, 252), (252, 397, 253), (397, 254, 253), (253, 254, 237)])
me_icosphere.polygons.foreach_set('use_smooth', [1, 1, 1, 1, 1, 1, 1, 1, 1, 1, 1, 1, 1, 1, 1, 1, 1, 1, 1, 1, 0, 0, 1, 0, 0, 1, 1, 1, 1, 1, 1, 1, 1, 1, 1, 0, 0, 1, 0, 0, 1, 1, 1, 1, 1, 1, 1, 1, 1, 1, 0, 0, 1, 0, 0, 1, 1, 1, 1, 1, 1, 1, 1, 1, 1, 0, 0, 1, 0, 0, 1, 1, 1, 1, 1, 1, 1, 1, 1, 1, 0, 0, 1, 0, 0, 1, 1, 1, 1, 1, 1, 1, 1, 1, 1, 1, 1, 1, 1, 1, 1, 1, 1, 1, 1, 1, 1, 1, 1, 1, 1, 1, 1, 1, 1, 1, 1, 1, 1, 1, 1, 1, 1, 1, 1, 1, 1, 1, 1, 1, 1, 1, 1, 1, 1, 1, 1, 1, 1, 1, 1, 1, 1, 1, 1, 1, 1, 1, 1, 1, 1, 1, 1, 1, 1, 1, 1, 1, 1, 1, 1, 1, 1, 1, 1, 1, 1, 1, 1, 1, 1, 1, 1, 1, 1, 1, 1, 1, 1, 1, 1, 1, 1, 1, 1, 1, 1, 1, 1, 1, 1, 1, 1, 1, 1, 1, 1, 1, 1, 1, 1, 1, 1, 1, 1, 1, 1, 1, 1, 1, 1, 1, 1, 1, 1, 1, 1, 1, 1, 1, 1, 1, 1, 1, 1, 1, 1, 1, 1, 1, 1, 1, 1, 1, 1, 1, 1, 1, 1, 1, 1, 1, 1, 1, 1, 1, 1, 1, 1, 1, 1, 1, 1, 1, 1, 1, 1, 1, 1, 1, 1, 1, 1, 1, 1, 1, 1, 1, 1, 1, 1, 1, 1, 1, 1, 1, 1, 1, 1, 1, 1, 1, 1, 1, 1, 1, 1, 1, 1, 1, 1, 1, 1, 1, 1, 1, 1, 1, 1, 1, 1, 1, 1, 1, 1, 1, 1, 1, 1, 1, 1, 1, 1, 1, 1, 1, 1, 1, 1, 1, 0, 0, 0, 0, 0, 0, 0, 0, 0, 0, 0, 0, 0, 0, 0, 0, 0, 0, 0, 0, 1, 1, 1, 1, 1, 1, 1, 1, 1, 1, 1, 1, 1, 1, 1, 1, 1, 1, 1, 1, 1, 1, 1, 1, 1, 1, 1, 1, 1, 1, 1, 1, 1, 1, 1, 1, 1, 1, 1, 1, 0, 0, 0, 0, 0, 0, 0, 0, 0, 0, 0, 0, 0, 0, 0, 0, 0, 0, 0, 0, 0, 0, 0, 0, 0, 0, 0, 0, 0, 0, 0, 0, 0, 0, 0, 0, 0, 0, 0, 0, 0, 0, 0, 0, 0, 0, 0, 0, 0, 0, 0, 0, 0, 0, 0, 0, 0, 0, 0, 0, 0, 0, 0, 0, 0, 0, 0, 0, 0, 0, 0, 0, 0, 0, 0, 0, 0, 0, 0, 0, 0, 0, 0, 0, 0, 0, 0, 0, 0, 0, 0, 0, 0, 0, 0, 0, 0, 0, 0, 0, 0, 0, 0, 0, 0, 0, 0, 0, 0, 0, 0, 0, 0, 0, 0, 0, 0, 0, 0, 0, 0, 0, 0, 0, 0, 0, 0, 0, 0, 0, 0, 0, 0, 0, 0, 0, 0, 0, 0, 0, 0, 0, 0, 0, 0, 0, 0, 0, 0, 0, 0, 0, 0, 0, 0, 0, 0, 0, 0, 0, 0, 0, 0, 0, 0, 0, 0, 0, 0, 0, 0, 0, 0, 0, 0, 0, 0, 0, 0, 0, 0, 0, 0, 0, 0, 0, 0, 0, 0, 0, 0, 0, 0, 0, 0, 0, 0, 0, 0, 0, 0, 0, 0, 0, 0, 0, 0, 0, 0, 0, 0, 0, 0, 0, 0, 0, 0, 0, 0, 0, 0, 0, 0, 0, 0, 0, 0, 0, 0, 0, 0, 0, 0, 0, 0, 0, 0, 0, 0, 0, 0, 0, 0, 0, 0, 0, 0, 0, 0, 0, 0, 0, 0, 0, 0, 0, 0, 0, 0, 0, 0, 0, 0, 0, 0, 0, 0, 0, 0, 0, 0, 0, 0, 0, 0, 0, 0, 0, 0, 0, 0, 0, 0, 0, 0, 0, 0, 0, 0, 0, 0, 0, 0, 0, 0, 0, 0, 0, 0, 0, 0, 0, 0, 0, 0, 0, 0, 0, 0, 0, 0, 0, 0, 0, 0, 0, 0, 0, 0, 0, 0])
me_icosphere.use_remesh_preserve_volume = False
me_icosphere.use_remesh_preserve_attributes = False
me_icosphere.use_mirror_vertex_groups = False
me_icosphere.update()

# ---- objects
ob_explosionboy = bpy.data.objects.new('ExplosionBoy', me_cylinder)
ob_lamp = bpy.data.objects.new('Lamp', light_lamp)
ob_camera = bpy.data.objects.new('Camera', cam_camera)
ob_bomb = bpy.data.objects.new('Bomb', me_icosphere)

# ---- transforms, parenting, visibility, modifiers, constraints
ob_explosionboy.location = (0.0, 0.0, 0.0)
ob_explosionboy.scale = (0.2004, 0.2004, 0.2004)
ob_explosionboy.lineart.crease_threshold = 0.0
_m = ob_explosionboy.modifiers.new('Mirror', 'MIRROR')
_m.use_clip = True
ob_lamp.location = (4.076, 1.005, 5.904)
ob_lamp.rotation_euler = (0.6503, 0.05522, 1.866)
ob_lamp.lock_rotations_4d = False
ob_lamp.empty_display_type = 'ARROWS'
ob_lamp.color = (0.0, 0.0, 0.0, 0.0)
ob_lamp.lineart.crease_threshold = 0.0
ob_camera.location = (7.481, -6.508, 5.344)
ob_camera.rotation_euler = (1.109, 0.01082, 0.8149)
ob_camera.lock_rotations_4d = False
ob_camera.empty_display_type = 'ARROWS'
ob_camera.color = (0.0, 0.0, 0.0, 0.0)
ob_camera.display_type = 'WIRE'
ob_camera.lineart.crease_threshold = 0.0
ob_bomb.location = (-7.113e-10, -0.6015, 1.0)
ob_bomb.scale = (0.2549, 0.2549, 0.2549)
ob_bomb.lineart.crease_threshold = 0.0

# ---- collection membership
col_collection_1.objects.link(ob_explosionboy)
col_collection_1.objects.link(ob_lamp)
col_collection_1.objects.link(ob_camera)
col_collection_2.objects.link(ob_bomb)

# ---- scene / render settings (as saved in the file)
scene.camera = ob_camera
scene.frame_start = 1; scene.frame_end = 250; scene.frame_set(2)
scene.render.engine = 'BLENDER_EEVEE_NEXT'
scene.render.resolution_percentage = 50
scene.render.dither_intensity = 0.0
scene.cycles.use_denoising = False
scene.cycles.samples = 10
scene.cycles.sampling_pattern = 'TABULATED_SOBOL'
scene.cycles.light_sampling_threshold = 0.0
scene.cycles.use_adaptive_sampling = False
scene.cycles.use_light_tree = False
scene.cycles.blur_glossy = 0.0
scene.cycles.pixel_filter_type = 'GAUSSIAN'
scene.cycles.sample_clamp_indirect = 0.0
scene.view_settings.view_transform = 'Standard'
bpy.context.view_layer.update()
